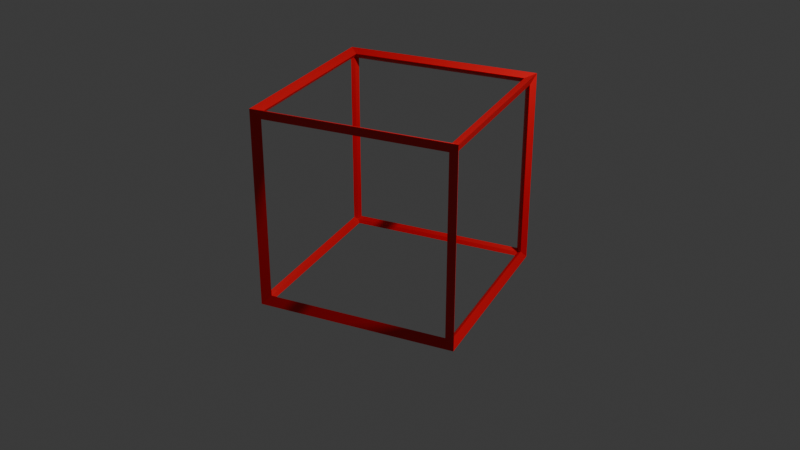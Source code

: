 # Source: cube.blend  (saved by Blender 4.2.66; exported with 4.5.12 LTS)
import bpy
from mathutils import Matrix  # noqa: F401  (used for matrix-valued properties, if any)

bpy.ops.wm.read_factory_settings(use_empty=True)
scene = bpy.context.scene
scene.name = 'Scene'

# ---- collections
col_collection = bpy.data.collections.new('Collection'); scene.collection.children.link(col_collection)

# ---- materials (node trees are filled in below, after node groups)
mat_red = bpy.data.materials.new('Red')
mat_red.alpha_threshold = 0.0
mat_red.roughness = 0.5
mat_red.line_color = (0.0, 0.0, 0.0, 1.0)

# ---- material node trees
mat_red.use_nodes = True; mat_red.node_tree.nodes.clear()
_N = mat_red.node_tree.nodes; _L = mat_red.node_tree.links
n0 = _N.new('ShaderNodeOutputMaterial'); n0.name = 'Material Output'; n0.location = (300, 300)
n1 = _N.new('ShaderNodeBsdfPrincipled'); n1.name = 'Principled BSDF'; n1.location = (10, 300)
n1.inputs[0].default_value = (0.8003, 0.002162, 0.009545, 1.0)
n1.inputs[3].default_value = 1.45
_L.new(n1.outputs[0], n0.inputs[0])
n0.is_active_output = True

# ---- world
world_world = bpy.data.worlds.new('World'); scene.world = world_world
world_world.use_nodes = True; world_world.node_tree.nodes.clear()
_N = world_world.node_tree.nodes; _L = world_world.node_tree.links
n0 = _N.new('ShaderNodeOutputWorld'); n0.name = 'World Output'; n0.location = (300, 300)
n1 = _N.new('ShaderNodeBackground'); n1.name = 'Background'; n1.location = (10, 300)
n1.inputs[0].default_value = (0.05088, 0.05088, 0.05088, 1.0)
_L.new(n1.outputs[0], n0.inputs[0])
n0.is_active_output = True
world_world.color = (0.05088, 0.05088, 0.05088)
world_world.sun_shadow_jitter_overblur = 0.0

# ---- cameras
cam_camera = bpy.data.cameras.new('Camera')
cam_camera.clip_end = 100.0
cam_camera.ortho_scale = 7.314

# ---- lights
light_light = bpy.data.lights.new('Light', 'POINT')
light_light.energy = 1000.0
light_light.shadow_soft_size = 0.1

# ---- meshes
me_cube = bpy.data.meshes.new('Cube')
me_cube.from_pydata([(1.0, 1.0, 1.0), (1.0, 1.0, -1.0), (1.0, -1.0, 1.0), (1.0, -1.0, -1.0), (-1.0, 1.0, 1.0), (-1.0, 1.0, -1.0), (-1.0, -1.0, 1.0), (-1.0, -1.0, -1.0)], [], [(0, 4, 6, 2), (3, 2, 6, 7), (7, 6, 4, 5), (5, 1, 3, 7), (1, 0, 2, 3), (5, 4, 0, 1)])
_uv = me_cube.uv_layers.new(name='UVMap')
_uv.uv.foreach_set('vector', [0.625, 0.5, 0.875, 0.5, 0.875, 0.75, 0.625, 0.75, 0.375, 0.75, 0.625, 0.75, 0.625, 1.0, 0.375, 1.0, 0.375, 0.0, 0.625, 0.0, 0.625, 0.25, 0.375, 0.25, 0.125, 0.5, 0.375, 0.5, 0.375, 0.75, 0.125, 0.75, 0.375, 0.5, 0.625, 0.5, 0.625, 0.75, 0.375, 0.75, 0.375, 0.25, 0.625, 0.25, 0.625, 0.5, 0.375, 0.5])
me_cube.materials.append(mat_red)
me_cube.use_mirror_vertex_groups = False
me_cube.update()

# ---- objects
ob_cube = bpy.data.objects.new('Cube', me_cube)
ob_light = bpy.data.objects.new('Light', light_light)
ob_camera = bpy.data.objects.new('Camera', cam_camera)

# ---- transforms, parenting, visibility, modifiers, constraints
ob_cube.location = (0.0, 0.0, 1.036)
ob_cube.rotation_euler = (0.0, -0.0, 0.381)
ob_cube.lock_rotations_4d = False
ob_cube.empty_display_type = 'ARROWS'
ob_cube.lineart.crease_threshold = 0.0
_m = ob_cube.modifiers.new('Wireframe', 'WIREFRAME')
_m.thickness = 0.126
ob_light.location = (4.076, 1.005, 5.904)
ob_light.rotation_euler = (0.6503, 0.05522, 1.866)
ob_light.lock_rotations_4d = False
ob_light.empty_display_type = 'ARROWS'
ob_light.color = (0.0, 0.0, 0.0, 0.0)
ob_light.lineart.crease_threshold = 0.0
ob_camera.location = (7.359, -6.926, 5.659)
ob_camera.rotation_euler = (1.109, 0.0, 0.8149)
ob_camera.lock_rotations_4d = False
ob_camera.empty_display_type = 'ARROWS'
ob_camera.color = (0.0, 0.0, 0.0, 0.0)
ob_camera.display_type = 'WIRE'
ob_camera.lineart.crease_threshold = 0.0

# ---- collection membership
col_collection.objects.link(ob_cube)
col_collection.objects.link(ob_light)
col_collection.objects.link(ob_camera)

# ---- scene / render settings (as saved in the file)
scene.camera = ob_camera
scene.frame_start = 1; scene.frame_end = 250; scene.frame_set(1)
scene.render.engine = 'BLENDER_EEVEE_NEXT'
scene.render.resolution_percentage = 50
scene.render.film_transparent = True
bpy.context.view_layer.update()
